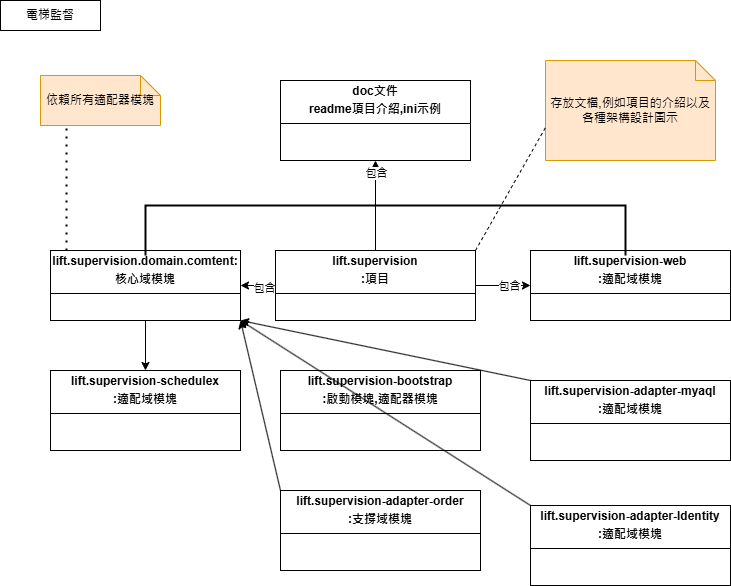

The diagram above was exported from draw.io. Its source (the exported page's mxGraphModel, read from the mxfile embedded in the PNG):
<mxGraphModel dx="472" dy="771" grid="1" gridSize="10" guides="1" tooltips="1" connect="1" arrows="1" fold="1" page="1" pageScale="1" pageWidth="827" pageHeight="1169" math="0" shadow="0">
  <root>
    <mxCell id="0" />
    <mxCell id="1" parent="0" />
    <mxCell id="081BihZZ5RujP9pVJrKK-16" value="" style="edgeStyle=orthogonalEdgeStyle;rounded=0;orthogonalLoop=1;jettySize=auto;html=1;" edge="1" parent="1" source="081BihZZ5RujP9pVJrKK-3" target="081BihZZ5RujP9pVJrKK-4">
      <mxGeometry relative="1" as="geometry" />
    </mxCell>
    <mxCell id="081BihZZ5RujP9pVJrKK-3" value="&lt;p style=&quot;margin:0px;margin-top:4px;text-align:center;&quot;&gt;&lt;b&gt;lift.supervision.domain.comtent:&lt;/b&gt;&lt;/p&gt;&lt;p style=&quot;margin:0px;margin-top:4px;text-align:center;&quot;&gt;&lt;b&gt;核心域模塊&lt;/b&gt;&lt;/p&gt;&lt;hr size=&quot;1&quot; style=&quot;border-style:solid;&quot;&gt;&lt;div style=&quot;height:2px;&quot;&gt;&lt;/div&gt;" style="verticalAlign=top;align=left;overflow=fill;html=1;whiteSpace=wrap;" vertex="1" parent="1">
      <mxGeometry x="50" y="250" width="190" height="70" as="geometry" />
    </mxCell>
    <mxCell id="081BihZZ5RujP9pVJrKK-4" value="&lt;p style=&quot;margin:0px;margin-top:4px;text-align:center;&quot;&gt;&lt;b style=&quot;background-color: transparent; color: light-dark(rgb(0, 0, 0), rgb(255, 255, 255));&quot;&gt;lift.supervision-schedulex&lt;/b&gt;&lt;/p&gt;&lt;p style=&quot;margin:0px;margin-top:4px;text-align:center;&quot;&gt;&lt;b style=&quot;background-color: transparent; color: light-dark(rgb(0, 0, 0), rgb(255, 255, 255));&quot;&gt;:適配域模塊&lt;/b&gt;&lt;/p&gt;&lt;hr size=&quot;1&quot; style=&quot;border-style:solid;&quot;&gt;&lt;div style=&quot;height:2px;&quot;&gt;&lt;/div&gt;" style="verticalAlign=top;align=left;overflow=fill;html=1;whiteSpace=wrap;" vertex="1" parent="1">
      <mxGeometry x="50" y="370" width="190" height="80" as="geometry" />
    </mxCell>
    <mxCell id="081BihZZ5RujP9pVJrKK-5" value="&lt;p style=&quot;margin:0px;margin-top:4px;text-align:center;&quot;&gt;&lt;b&gt;lift.supervision-adapter-order&lt;/b&gt;&lt;/p&gt;&lt;p style=&quot;margin:0px;margin-top:4px;text-align:center;&quot;&gt;&lt;b&gt;:支撐域模塊&lt;/b&gt;&lt;/p&gt;&lt;hr size=&quot;1&quot; style=&quot;border-style:solid;&quot;&gt;&lt;div style=&quot;height:2px;&quot;&gt;&lt;/div&gt;" style="verticalAlign=top;align=left;overflow=fill;html=1;whiteSpace=wrap;" vertex="1" parent="1">
      <mxGeometry x="280" y="490" width="200" height="80" as="geometry" />
    </mxCell>
    <mxCell id="081BihZZ5RujP9pVJrKK-6" value="&lt;p style=&quot;margin:0px;margin-top:4px;text-align:center;&quot;&gt;&lt;b style=&quot;background-color: transparent; color: light-dark(rgb(0, 0, 0), rgb(255, 255, 255));&quot;&gt;lift.supervision-bootstrap&lt;/b&gt;&lt;/p&gt;&lt;p style=&quot;margin:0px;margin-top:4px;text-align:center;&quot;&gt;&lt;b style=&quot;background-color: transparent; color: light-dark(rgb(0, 0, 0), rgb(255, 255, 255));&quot;&gt;:啟動模塊,適配器模塊&lt;/b&gt;&lt;/p&gt;&lt;hr size=&quot;1&quot; style=&quot;border-style:solid;&quot;&gt;&lt;div style=&quot;height:2px;&quot;&gt;&lt;/div&gt;" style="verticalAlign=top;align=left;overflow=fill;html=1;whiteSpace=wrap;" vertex="1" parent="1">
      <mxGeometry x="280" y="370" width="200" height="80" as="geometry" />
    </mxCell>
    <mxCell id="081BihZZ5RujP9pVJrKK-22" value="" style="edgeStyle=orthogonalEdgeStyle;rounded=0;orthogonalLoop=1;jettySize=auto;html=1;" edge="1" parent="1" source="081BihZZ5RujP9pVJrKK-7" target="081BihZZ5RujP9pVJrKK-8">
      <mxGeometry relative="1" as="geometry" />
    </mxCell>
    <mxCell id="081BihZZ5RujP9pVJrKK-29" value="包含" style="edgeLabel;html=1;align=center;verticalAlign=middle;resizable=0;points=[];" vertex="1" connectable="0" parent="081BihZZ5RujP9pVJrKK-22">
      <mxGeometry x="0.7429" relative="1" as="geometry">
        <mxPoint as="offset" />
      </mxGeometry>
    </mxCell>
    <mxCell id="081BihZZ5RujP9pVJrKK-23" value="" style="edgeStyle=orthogonalEdgeStyle;rounded=0;orthogonalLoop=1;jettySize=auto;html=1;" edge="1" parent="1" source="081BihZZ5RujP9pVJrKK-7" target="081BihZZ5RujP9pVJrKK-3">
      <mxGeometry relative="1" as="geometry" />
    </mxCell>
    <mxCell id="081BihZZ5RujP9pVJrKK-26" value="包含" style="edgeLabel;html=1;align=center;verticalAlign=middle;resizable=0;points=[];" vertex="1" connectable="0" parent="081BihZZ5RujP9pVJrKK-23">
      <mxGeometry x="-0.4667" y="2" relative="1" as="geometry">
        <mxPoint as="offset" />
      </mxGeometry>
    </mxCell>
    <mxCell id="081BihZZ5RujP9pVJrKK-24" value="" style="edgeStyle=orthogonalEdgeStyle;rounded=0;orthogonalLoop=1;jettySize=auto;html=1;" edge="1" parent="1" source="081BihZZ5RujP9pVJrKK-7" target="081BihZZ5RujP9pVJrKK-18">
      <mxGeometry relative="1" as="geometry" />
    </mxCell>
    <mxCell id="081BihZZ5RujP9pVJrKK-25" value="包含" style="edgeLabel;html=1;align=center;verticalAlign=middle;resizable=0;points=[];" vertex="1" connectable="0" parent="081BihZZ5RujP9pVJrKK-24">
      <mxGeometry x="0.2" relative="1" as="geometry">
        <mxPoint as="offset" />
      </mxGeometry>
    </mxCell>
    <mxCell id="081BihZZ5RujP9pVJrKK-7" value="&lt;p style=&quot;margin:0px;margin-top:4px;text-align:center;&quot;&gt;&lt;b style=&quot;background-color: transparent; color: light-dark(rgb(0, 0, 0), rgb(255, 255, 255));&quot;&gt;lift.supervision&lt;/b&gt;&lt;/p&gt;&lt;p style=&quot;margin:0px;margin-top:4px;text-align:center;&quot;&gt;&lt;b style=&quot;background-color: transparent; color: light-dark(rgb(0, 0, 0), rgb(255, 255, 255));&quot;&gt;:項目&lt;/b&gt;&lt;/p&gt;&lt;hr size=&quot;1&quot; style=&quot;border-style:solid;&quot;&gt;&lt;div style=&quot;height:2px;&quot;&gt;&lt;/div&gt;" style="verticalAlign=top;align=left;overflow=fill;html=1;whiteSpace=wrap;" vertex="1" parent="1">
      <mxGeometry x="275" y="250" width="200" height="70" as="geometry" />
    </mxCell>
    <mxCell id="081BihZZ5RujP9pVJrKK-8" value="&lt;p style=&quot;margin:0px;margin-top:4px;text-align:center;&quot;&gt;&lt;b style=&quot;background-color: transparent; color: light-dark(rgb(0, 0, 0), rgb(255, 255, 255));&quot;&gt;doc文件&lt;/b&gt;&lt;/p&gt;&lt;p style=&quot;margin: 4px 0px 0px; text-align: center;&quot;&gt;&lt;b&gt;readme項目介紹,ini示例&lt;/b&gt;&lt;/p&gt;&lt;hr size=&quot;1&quot; style=&quot;border-style:solid;&quot;&gt;&lt;div style=&quot;height:2px;&quot;&gt;&lt;/div&gt;" style="verticalAlign=top;align=left;overflow=fill;html=1;whiteSpace=wrap;" vertex="1" parent="1">
      <mxGeometry x="280" y="80" width="190" height="80" as="geometry" />
    </mxCell>
    <mxCell id="081BihZZ5RujP9pVJrKK-10" value="依賴所有適配器模塊" style="shape=note;size=20;whiteSpace=wrap;html=1;fillColor=#ffe6cc;strokeColor=#d79b00;" vertex="1" parent="1">
      <mxGeometry x="40" y="75" width="120" height="50" as="geometry" />
    </mxCell>
    <mxCell id="081BihZZ5RujP9pVJrKK-11" value="存放文檔,例如項目的介紹以及各種架構設計圖示" style="shape=note;size=20;whiteSpace=wrap;html=1;fillColor=#ffe6cc;strokeColor=#d79b00;" vertex="1" parent="1">
      <mxGeometry x="545" y="60" width="170" height="100" as="geometry" />
    </mxCell>
    <mxCell id="081BihZZ5RujP9pVJrKK-12" value="電梯監督" style="rounded=0;whiteSpace=wrap;html=1;" vertex="1" parent="1">
      <mxGeometry width="100" height="30" as="geometry" />
    </mxCell>
    <mxCell id="081BihZZ5RujP9pVJrKK-17" value="" style="endArrow=none;dashed=1;html=1;dashPattern=1 3;strokeWidth=2;rounded=0;entryX=0.217;entryY=0.98;entryDx=0;entryDy=0;entryPerimeter=0;exitX=0.084;exitY=0;exitDx=0;exitDy=0;exitPerimeter=0;" edge="1" parent="1" source="081BihZZ5RujP9pVJrKK-3" target="081BihZZ5RujP9pVJrKK-10">
      <mxGeometry width="50" height="50" relative="1" as="geometry">
        <mxPoint x="40" y="180" as="sourcePoint" />
        <mxPoint x="90" y="130" as="targetPoint" />
      </mxGeometry>
    </mxCell>
    <mxCell id="081BihZZ5RujP9pVJrKK-18" value="&lt;p style=&quot;margin:0px;margin-top:4px;text-align:center;&quot;&gt;&lt;b style=&quot;background-color: transparent; color: light-dark(rgb(0, 0, 0), rgb(255, 255, 255));&quot;&gt;lift.supervision-web&lt;/b&gt;&lt;/p&gt;&lt;p style=&quot;margin:0px;margin-top:4px;text-align:center;&quot;&gt;&lt;b style=&quot;background-color: transparent; color: light-dark(rgb(0, 0, 0), rgb(255, 255, 255));&quot;&gt;:適配域模塊&lt;/b&gt;&lt;/p&gt;&lt;hr size=&quot;1&quot; style=&quot;border-style:solid;&quot;&gt;&lt;div style=&quot;height:2px;&quot;&gt;&lt;/div&gt;" style="verticalAlign=top;align=left;overflow=fill;html=1;whiteSpace=wrap;" vertex="1" parent="1">
      <mxGeometry x="530" y="250" width="200" height="70" as="geometry" />
    </mxCell>
    <mxCell id="081BihZZ5RujP9pVJrKK-19" value="&lt;p style=&quot;margin:0px;margin-top:4px;text-align:center;&quot;&gt;&lt;b&gt;lift.supervision-adapter-ldentity&lt;/b&gt;&lt;/p&gt;&lt;p style=&quot;margin:0px;margin-top:4px;text-align:center;&quot;&gt;&lt;b&gt;:適配域模塊&lt;/b&gt;&lt;/p&gt;&lt;hr size=&quot;1&quot; style=&quot;border-style:solid;&quot;&gt;&lt;div style=&quot;height:2px;&quot;&gt;&lt;/div&gt;" style="verticalAlign=top;align=left;overflow=fill;html=1;whiteSpace=wrap;" vertex="1" parent="1">
      <mxGeometry x="530" y="505" width="200" height="80" as="geometry" />
    </mxCell>
    <mxCell id="081BihZZ5RujP9pVJrKK-20" value="&lt;p style=&quot;margin:0px;margin-top:4px;text-align:center;&quot;&gt;&lt;b&gt;lift.supervision-adapter-myaql&lt;/b&gt;&lt;/p&gt;&lt;p style=&quot;margin:0px;margin-top:4px;text-align:center;&quot;&gt;&lt;b&gt;:適配域模塊&lt;/b&gt;&lt;/p&gt;&lt;hr size=&quot;1&quot; style=&quot;border-style:solid;&quot;&gt;&lt;div style=&quot;height:2px;&quot;&gt;&lt;/div&gt;" style="verticalAlign=top;align=left;overflow=fill;html=1;whiteSpace=wrap;" vertex="1" parent="1">
      <mxGeometry x="530" y="380" width="200" height="80" as="geometry" />
    </mxCell>
    <mxCell id="081BihZZ5RujP9pVJrKK-21" value="" style="endArrow=none;dashed=1;html=1;rounded=0;entryX=0;entryY=0.67;entryDx=0;entryDy=0;entryPerimeter=0;exitX=1;exitY=0;exitDx=0;exitDy=0;" edge="1" parent="1" source="081BihZZ5RujP9pVJrKK-7" target="081BihZZ5RujP9pVJrKK-11">
      <mxGeometry width="50" height="50" relative="1" as="geometry">
        <mxPoint x="480" y="220" as="sourcePoint" />
        <mxPoint x="530" y="170" as="targetPoint" />
      </mxGeometry>
    </mxCell>
    <mxCell id="081BihZZ5RujP9pVJrKK-27" value="" style="strokeWidth=2;html=1;shape=mxgraph.flowchart.annotation_1;align=left;pointerEvents=1;rotation=90;" vertex="1" parent="1">
      <mxGeometry x="360" y="-10" width="50" height="480" as="geometry" />
    </mxCell>
    <mxCell id="081BihZZ5RujP9pVJrKK-30" value="" style="endArrow=classic;html=1;rounded=0;entryX=1;entryY=1;entryDx=0;entryDy=0;exitX=0;exitY=0;exitDx=0;exitDy=0;" edge="1" parent="1" source="081BihZZ5RujP9pVJrKK-5" target="081BihZZ5RujP9pVJrKK-3">
      <mxGeometry width="50" height="50" relative="1" as="geometry">
        <mxPoint x="320" y="440" as="sourcePoint" />
        <mxPoint x="370" y="390" as="targetPoint" />
      </mxGeometry>
    </mxCell>
    <mxCell id="081BihZZ5RujP9pVJrKK-31" value="" style="endArrow=classic;html=1;rounded=0;exitX=0;exitY=0;exitDx=0;exitDy=0;" edge="1" parent="1" source="081BihZZ5RujP9pVJrKK-19">
      <mxGeometry width="50" height="50" relative="1" as="geometry">
        <mxPoint x="290" y="500" as="sourcePoint" />
        <mxPoint x="240" y="320" as="targetPoint" />
      </mxGeometry>
    </mxCell>
    <mxCell id="081BihZZ5RujP9pVJrKK-32" value="" style="endArrow=classic;html=1;rounded=0;exitX=0;exitY=0;exitDx=0;exitDy=0;" edge="1" parent="1" source="081BihZZ5RujP9pVJrKK-20">
      <mxGeometry width="50" height="50" relative="1" as="geometry">
        <mxPoint x="300" y="510" as="sourcePoint" />
        <mxPoint x="240" y="320" as="targetPoint" />
      </mxGeometry>
    </mxCell>
  </root>
</mxGraphModel>